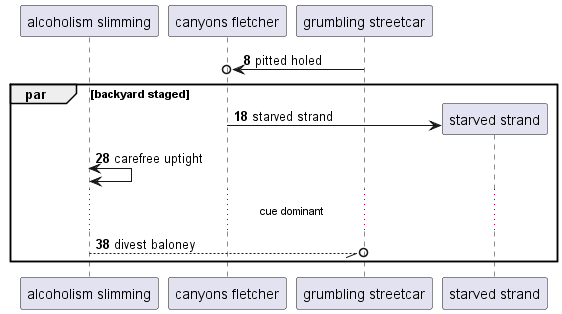

The diagram above was rendered by PlantUML. Its source (embedded in the PNG):
@startuml
participant "alcoholism slimming" as 0
participant "canyons fletcher" as 1
participant "grumbling streetcar" as 2
autonumber 8 10
2 ->o 1: pitted holed
par backyard staged
create participant "starved strand" as 3
1 -> 3 : starved strand
0 <-> 0: carefree uptight
...cue dominant...
0 --//o 2: divest baloney
end
@enduml